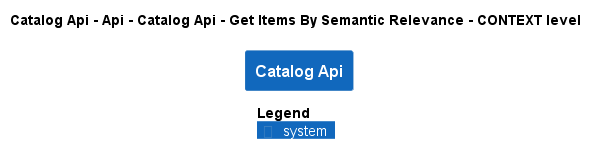

The diagram above was rendered by PlantUML. Its source (embedded in the PNG):
@startuml
!pragma layout smetana
!include ..\..\..\..\..\..\..\..\.c4s\C4_Context.puml

AddElementTag("state:new", $bgColor=green, $fontColor=#ffffff, $borderColor=green, $shadowing="False")
AddElementTag("state:changed", $bgColor=orange, $fontColor=#ffffff, $borderColor=orange, $shadowing="False")
AddElementTag("state:removed", $bgColor=red, $fontColor=#ffffff, $borderColor=red, $shadowing="False")

AddRelTag("state:new", $textColor=green, $lineColor=green)
AddRelTag("state:changed", $textColor=orange, $lineColor=orange)
AddRelTag("state:removed", $textColor=red, $lineColor=red)

SHOW_PERSON_PORTRAIT()
LAYOUT_TOP_DOWN()

skinparam linetype polyline

title Catalog Api - Api - Catalog Api - Get Items By Semantic Relevance - CONTEXT level

System(dotnet.eShop.Architecture.SoftwareSystems.CatalogApi, "Catalog Api", "")



SHOW_LEGEND()
@enduml